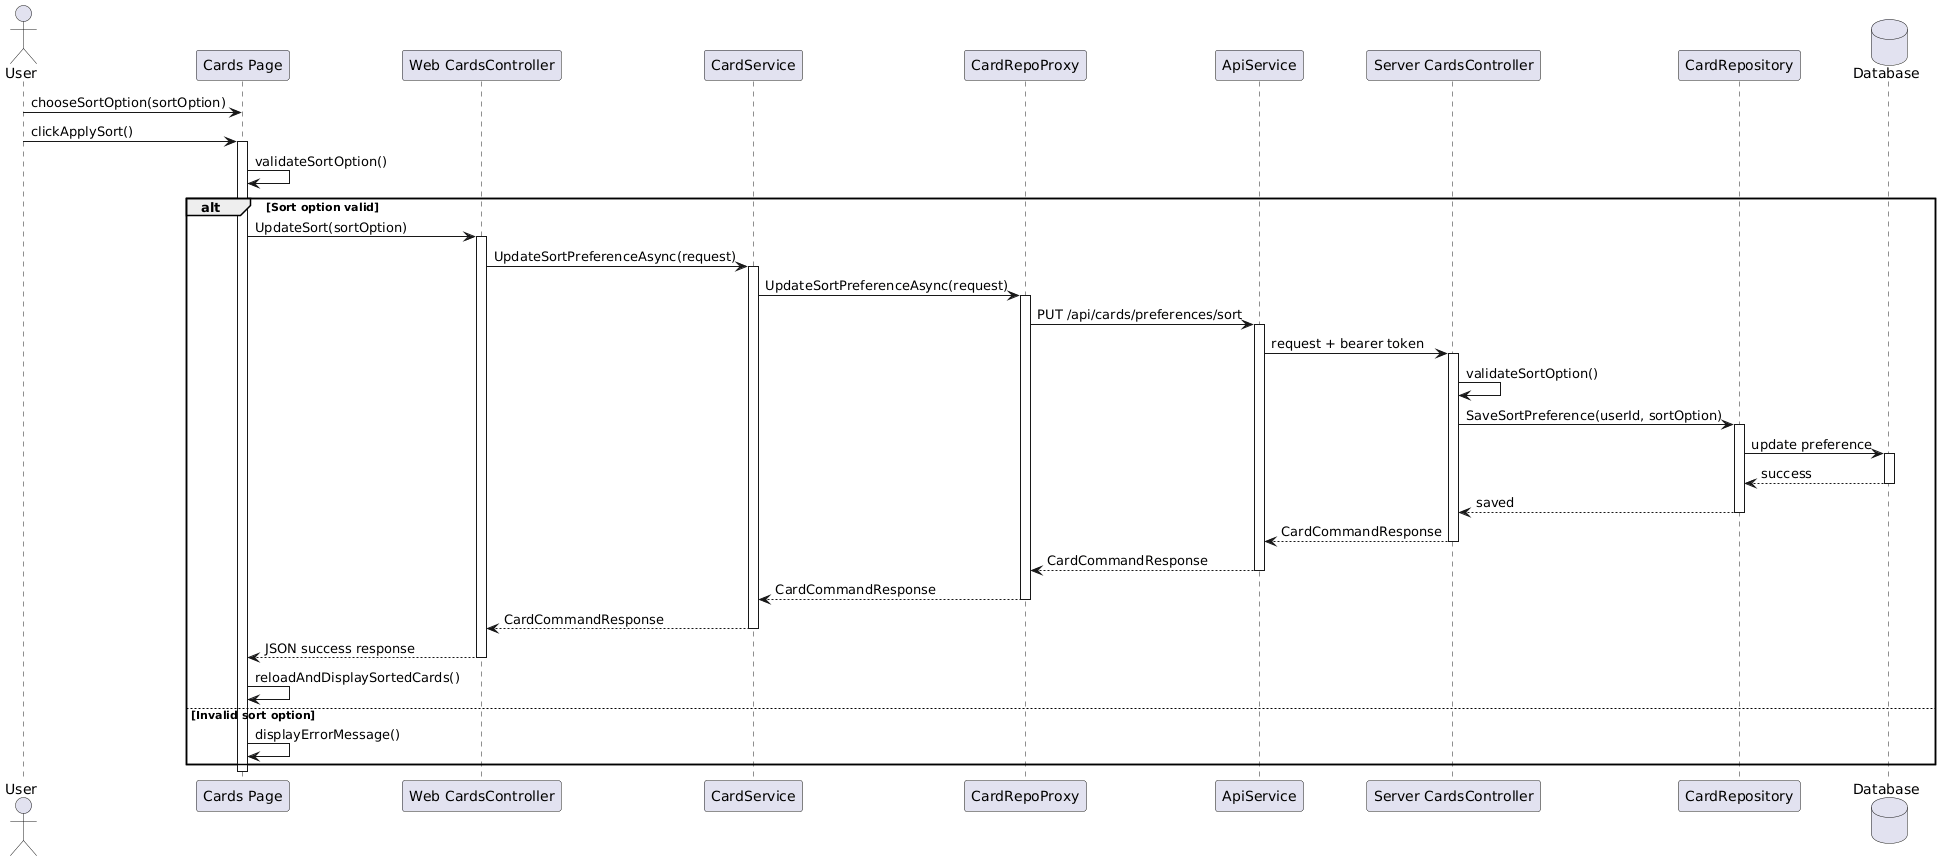

The diagram above was rendered by PlantUML. Its source (embedded in the PNG):
@startuml
actor User

participant "Cards Page" as CardsPage
participant "Web CardsController" as WebCardsController
participant "CardService" as CardService
participant "CardRepoProxy" as CardRepoProxy
participant "ApiService" as ApiService
participant "Server CardsController" as ServerCardsController
participant "CardRepository" as CardRepository
database "Database" as Database

User -> CardsPage : chooseSortOption(sortOption)
User -> CardsPage : clickApplySort()

activate CardsPage

CardsPage -> CardsPage : validateSortOption()

alt Sort option valid

    CardsPage -> WebCardsController : UpdateSort(sortOption)
    activate WebCardsController

    WebCardsController -> CardService : UpdateSortPreferenceAsync(request)
    activate CardService

    CardService -> CardRepoProxy : UpdateSortPreferenceAsync(request)
    activate CardRepoProxy

    CardRepoProxy -> ApiService : PUT /api/cards/preferences/sort
    activate ApiService

    ApiService -> ServerCardsController : request + bearer token
    activate ServerCardsController

    ServerCardsController -> ServerCardsController : validateSortOption()

    ServerCardsController -> CardRepository : SaveSortPreference(userId, sortOption)
    activate CardRepository

    CardRepository -> Database : update preference
    activate Database

    Database --> CardRepository : success
    deactivate Database

    CardRepository --> ServerCardsController : saved
    deactivate CardRepository

    ServerCardsController --> ApiService : CardCommandResponse
    deactivate ServerCardsController

    ApiService --> CardRepoProxy : CardCommandResponse
    deactivate ApiService

    CardRepoProxy --> CardService : CardCommandResponse
    deactivate CardRepoProxy

    CardService --> WebCardsController : CardCommandResponse
    deactivate CardService

    WebCardsController --> CardsPage : JSON success response
    deactivate WebCardsController

    CardsPage -> CardsPage : reloadAndDisplaySortedCards()

else Invalid sort option

    CardsPage -> CardsPage : displayErrorMessage()

end

deactivate CardsPage
@enduml